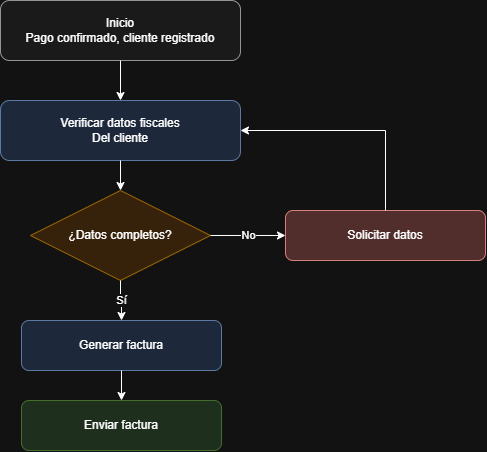

The diagram above was exported from draw.io. Its source (the exported page's mxGraphModel, read from the mxfile embedded in the PNG):
<mxGraphModel dx="1022" dy="694" grid="1" gridSize="10" guides="1" tooltips="1" connect="1" arrows="1" fold="1" page="1" pageScale="1" pageWidth="850" pageHeight="1100" math="0" shadow="0">
  <root>
    <mxCell id="0" />
    <mxCell id="1" parent="0" />
    <mxCell id="n1" parent="1" style="rounded=1;whiteSpace=wrap;html=1;fillColor=#F5F5F5;strokeColor=#666666;fontSize=12;" value="Inicio&#10;Pago confirmado, cliente registrado" vertex="1">
      <mxGeometry height="60" width="240" x="320" y="30" as="geometry" />
    </mxCell>
    <mxCell id="n2" parent="1" style="rounded=1;whiteSpace=wrap;html=1;fillColor=#dae8fc;strokeColor=#6c8ebf;fontSize=12;" value="Verificar datos fiscales&#10;Del cliente" vertex="1">
      <mxGeometry height="60" width="240" x="320" y="130" as="geometry" />
    </mxCell>
    <mxCell id="n3" parent="1" style="rhombus;whiteSpace=wrap;html=1;fillColor=#ffe6cc;strokeColor=#d79b00;fontSize=12;" value="¿Datos completos?" vertex="1">
      <mxGeometry height="90" width="180" x="350" y="220" as="geometry" />
    </mxCell>
    <mxCell id="n4" parent="1" style="rounded=1;whiteSpace=wrap;html=1;fillColor=#f8cecc;strokeColor=#b85450;fontSize=12;" value="Solicitar datos" vertex="1">
      <mxGeometry height="50" width="200" x="605" y="240" as="geometry" />
    </mxCell>
    <mxCell id="n5" parent="1" style="rounded=1;whiteSpace=wrap;html=1;fillColor=#dae8fc;strokeColor=#6c8ebf;fontSize=12;" value="Generar factura" vertex="1">
      <mxGeometry height="50" width="200" x="341" y="350" as="geometry" />
    </mxCell>
    <mxCell id="n6" parent="1" style="rounded=1;whiteSpace=wrap;html=1;fillColor=#d5e8d4;strokeColor=#82b366;fontSize=12;" value="Enviar factura" vertex="1">
      <mxGeometry height="50" width="200" x="341" y="430" as="geometry" />
    </mxCell>
    <mxCell id="e7" edge="1" parent="1" source="n1" style="edgeStyle=orthogonalEdgeStyle;rounded=0;html=1;fontSize=11;exitX=0.5;exitY=1;exitDx=0;exitDy=0;entryX=0.5;entryY=0;entryDx=0;entryDy=0;" target="n2" value="">
      <mxGeometry relative="1" as="geometry" />
    </mxCell>
    <mxCell id="e8" edge="1" parent="1" source="n2" style="edgeStyle=orthogonalEdgeStyle;rounded=0;html=1;fontSize=11;exitX=0.5;exitY=1;exitDx=0;exitDy=0;entryX=0.5;entryY=0;entryDx=0;entryDy=0;" target="n3" value="">
      <mxGeometry relative="1" as="geometry" />
    </mxCell>
    <mxCell id="e9" edge="1" parent="1" source="n3" style="edgeStyle=orthogonalEdgeStyle;rounded=0;html=1;fontSize=11;exitX=1;exitY=0.5;exitDx=0;exitDy=0;entryX=0;entryY=0.5;entryDx=0;entryDy=0;" target="n4" value="No">
      <mxGeometry relative="1" as="geometry" />
    </mxCell>
    <mxCell id="e10" edge="1" parent="1" source="n3" style="edgeStyle=orthogonalEdgeStyle;rounded=0;html=1;fontSize=11;exitX=0.5;exitY=1;exitDx=0;exitDy=0;entryX=0.5;entryY=0;entryDx=0;entryDy=0;" target="n5" value="Sí">
      <mxGeometry relative="1" as="geometry" />
    </mxCell>
    <mxCell id="e11" edge="1" parent="1" source="n4" style="edgeStyle=orthogonalEdgeStyle;rounded=0;html=1;fontSize=11;exitX=0.5;exitY=0;exitDx=0;exitDy=0;entryX=1;entryY=0.5;entryDx=0;entryDy=0;" target="n2" value="">
      <mxGeometry relative="1" as="geometry" />
    </mxCell>
    <mxCell id="e12" edge="1" parent="1" source="n5" style="edgeStyle=orthogonalEdgeStyle;rounded=0;html=1;fontSize=11;exitX=0.5;exitY=1;exitDx=0;exitDy=0;entryX=0.5;entryY=0;entryDx=0;entryDy=0;" target="n6" value="">
      <mxGeometry relative="1" as="geometry" />
    </mxCell>
  </root>
</mxGraphModel>